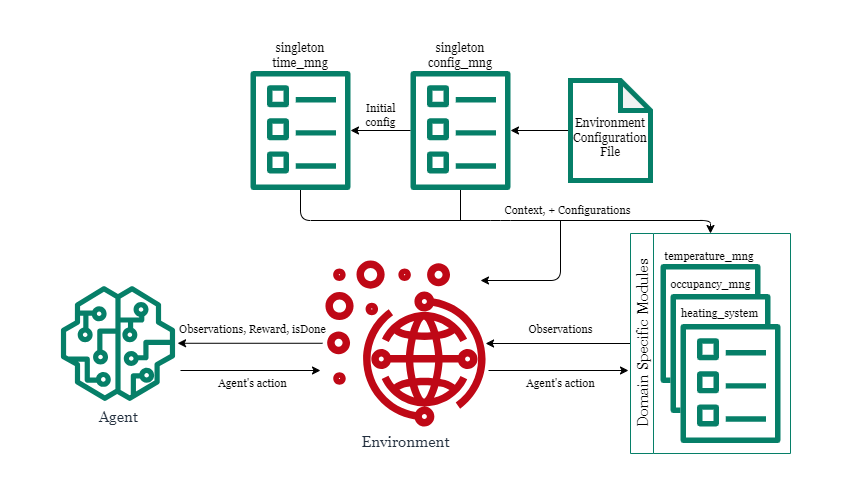

The diagram above was exported from draw.io. Its source (the exported page's mxGraphModel, read from the mxfile embedded in the PNG):
<mxGraphModel dx="1766" dy="719" grid="1" gridSize="10" guides="1" tooltips="1" connect="1" arrows="1" fold="1" page="1" pageScale="1" pageWidth="850" pageHeight="1100" math="0" shadow="0">
  <root>
    <mxCell id="0" />
    <mxCell id="1" parent="0" />
    <mxCell id="282" value="" style="rounded=0;whiteSpace=wrap;html=1;labelBackgroundColor=none;fillStyle=solid;fontFamily=Georgia;fontSize=11;fillColor=default;strokeColor=none;" vertex="1" parent="1">
      <mxGeometry width="850" height="480" as="geometry" />
    </mxCell>
    <mxCell id="20" style="edgeStyle=none;html=1;fontFamily=Georgia;" parent="1" source="19" target="191" edge="1">
      <mxGeometry relative="1" as="geometry">
        <mxPoint x="545" y="90.67567567567562" as="targetPoint" />
      </mxGeometry>
    </mxCell>
    <mxCell id="19" value="&lt;br&gt;Environment Configuration&lt;br&gt;File" style="shape=note;whiteSpace=wrap;html=1;backgroundOutline=1;darkOpacity=0.05;strokeColor=#067f68;strokeWidth=5;fontFamily=Georgia;" parent="1" vertex="1">
      <mxGeometry x="570" y="80" width="80" height="100" as="geometry" />
    </mxCell>
    <mxCell id="210" style="edgeStyle=none;html=1;fontColor=default;fontFamily=Georgia;labelBackgroundColor=none;" parent="1" source="81" target="88" edge="1">
      <mxGeometry relative="1" as="geometry" />
    </mxCell>
    <mxCell id="211" value="Observations" style="edgeLabel;html=1;align=center;verticalAlign=middle;resizable=0;points=[];fontColor=default;fontFamily=Georgia;labelBackgroundColor=none;" parent="210" vertex="1" connectable="0">
      <mxGeometry x="-0.2164" y="1" relative="1" as="geometry">
        <mxPoint x="-13" y="-15" as="offset" />
      </mxGeometry>
    </mxCell>
    <mxCell id="81" value="Domain Specific Modules" style="swimlane;horizontal=0;whiteSpace=wrap;html=1;strokeColor=#067f68;fontFamily=Georgia;fontSize=15;fontStyle=0" parent="1" vertex="1">
      <mxGeometry x="630" y="233" width="160" height="220" as="geometry" />
    </mxCell>
    <mxCell id="273" value="" style="group;movable=0;resizable=0;rotatable=0;deletable=0;editable=0;connectable=0;" vertex="1" connectable="0" parent="81">
      <mxGeometry x="29.99943127962092" y="10" width="120" height="200.00122448979596" as="geometry" />
    </mxCell>
    <mxCell id="272" value="&lt;span style=&quot;background-color: rgb(255, 255, 255);&quot;&gt;&lt;font style=&quot;font-size: 11px;&quot;&gt;temperature_mng&lt;/font&gt;&lt;/span&gt;" style="rounded=0;whiteSpace=wrap;html=1;labelBackgroundColor=none;fillStyle=solid;fillColor=none;fontSize=11;strokeColor=none;container=0;fontFamily=Georgia;" vertex="1" parent="273">
      <mxGeometry width="98" height="25" as="geometry" />
    </mxCell>
    <mxCell id="259" value="" style="rounded=0;whiteSpace=wrap;html=1;shadow=0;glass=0;fillStyle=solid;strokeColor=none;strokeWidth=10;fontColor=default;fillColor=default;gradientColor=none;fontFamily=Georgia;movable=1;resizable=1;rotatable=1;deletable=1;editable=1;connectable=1;container=0;" vertex="1" parent="273">
      <mxGeometry y="21.07965586234502" width="99.99999999999999" height="107.84313725490196" as="geometry" />
    </mxCell>
    <mxCell id="260" value="" style="sketch=0;outlineConnect=0;fontColor=#232F3E;gradientColor=none;fillColor=#067f68;strokeColor=default;dashed=0;verticalLabelPosition=bottom;verticalAlign=top;align=center;html=1;fontSize=12;fontStyle=0;aspect=fixed;pointerEvents=1;shape=mxgraph.aws4.template;fontFamily=Georgia;movable=1;resizable=1;rotatable=1;deletable=1;editable=1;connectable=1;container=0;" vertex="1" parent="273">
      <mxGeometry y="20.00122448979596" width="100" height="120" as="geometry" />
    </mxCell>
    <mxCell id="261" value="" style="rounded=0;whiteSpace=wrap;html=1;labelBackgroundColor=default;fillColor=default;fillStyle=solid;strokeColor=none;movable=1;resizable=1;rotatable=1;deletable=1;editable=1;connectable=1;container=0;fontFamily=Georgia;" vertex="1" parent="273">
      <mxGeometry x="10" y="30.00122448979596" width="80" height="100" as="geometry" />
    </mxCell>
    <mxCell id="271" value="&lt;span style=&quot;&quot;&gt;&lt;font style=&quot;font-size: 11px;&quot;&gt;occupancy_mng&lt;/font&gt;&lt;/span&gt;" style="rounded=0;whiteSpace=wrap;html=1;labelBackgroundColor=none;fillStyle=solid;fillColor=none;fontSize=11;strokeColor=none;container=0;fontFamily=Georgia;" vertex="1" parent="273">
      <mxGeometry x="3" y="30.00122448979596" width="95" height="21.08" as="geometry" />
    </mxCell>
    <mxCell id="263" value="" style="rounded=0;whiteSpace=wrap;html=1;shadow=0;glass=0;fillStyle=solid;strokeColor=none;strokeWidth=10;fontColor=default;fillColor=default;gradientColor=none;fontFamily=Georgia;movable=1;resizable=1;rotatable=1;deletable=1;editable=1;connectable=1;container=0;" vertex="1" parent="273">
      <mxGeometry x="10" y="51.07965586234502" width="99.99999999999999" height="107.84313725490196" as="geometry" />
    </mxCell>
    <mxCell id="264" value="" style="sketch=0;outlineConnect=0;fontColor=#232F3E;gradientColor=none;fillColor=#067f68;strokeColor=default;dashed=0;verticalLabelPosition=bottom;verticalAlign=top;align=center;html=1;fontSize=12;fontStyle=0;aspect=fixed;pointerEvents=1;shape=mxgraph.aws4.template;fontFamily=Georgia;movable=1;resizable=1;rotatable=1;deletable=1;editable=1;connectable=1;container=0;" vertex="1" parent="273">
      <mxGeometry x="10" y="50.00122448979596" width="100" height="120" as="geometry" />
    </mxCell>
    <mxCell id="265" value="" style="rounded=0;whiteSpace=wrap;html=1;labelBackgroundColor=default;fillColor=default;fillStyle=solid;strokeColor=none;movable=1;resizable=1;rotatable=1;deletable=1;editable=1;connectable=1;container=0;fontFamily=Georgia;" vertex="1" parent="273">
      <mxGeometry x="20" y="60.00122448979596" width="80" height="100" as="geometry" />
    </mxCell>
    <mxCell id="270" value="&lt;span style=&quot;&quot;&gt;&lt;font style=&quot;font-size: 11px;&quot;&gt;heating_system&lt;/font&gt;&lt;/span&gt;" style="rounded=0;whiteSpace=wrap;html=1;labelBackgroundColor=none;fillStyle=solid;fillColor=none;fontSize=11;strokeColor=none;container=0;fontFamily=Georgia;" vertex="1" parent="273">
      <mxGeometry x="12.5" y="60.00122448979596" width="95" height="20" as="geometry" />
    </mxCell>
    <mxCell id="267" value="" style="rounded=0;whiteSpace=wrap;html=1;labelBackgroundColor=default;fillColor=default;fillStyle=solid;strokeColor=none;movable=1;resizable=1;rotatable=1;deletable=1;editable=1;connectable=1;container=0;fontFamily=Georgia;" vertex="1" parent="273">
      <mxGeometry x="30" y="90.00122448979596" width="80" height="100" as="geometry" />
    </mxCell>
    <mxCell id="268" value="" style="rounded=0;whiteSpace=wrap;html=1;shadow=0;glass=0;fillStyle=solid;strokeColor=none;strokeWidth=10;fontColor=default;fillColor=default;gradientColor=none;fontFamily=Georgia;movable=1;resizable=1;rotatable=1;deletable=1;editable=1;connectable=1;container=0;" vertex="1" parent="273">
      <mxGeometry x="20" y="81.07965586234502" width="99.99999999999999" height="107.84313725490196" as="geometry" />
    </mxCell>
    <mxCell id="269" value="" style="sketch=0;outlineConnect=0;fontColor=#232F3E;gradientColor=none;fillColor=#067f68;strokeColor=default;dashed=0;verticalLabelPosition=bottom;verticalAlign=top;align=center;html=1;fontSize=12;fontStyle=0;aspect=fixed;pointerEvents=1;shape=mxgraph.aws4.template;fontFamily=Georgia;movable=1;resizable=1;rotatable=1;deletable=1;editable=1;connectable=1;container=0;" vertex="1" parent="273">
      <mxGeometry x="20" y="80.00122448979596" width="100" height="120" as="geometry" />
    </mxCell>
    <mxCell id="88" value="Environment" style="sketch=0;outlineConnect=0;fontColor=#232F3E;gradientColor=none;fillColor=#BF0816;strokeColor=none;dashed=0;verticalLabelPosition=bottom;verticalAlign=top;align=center;html=1;fontSize=15;fontStyle=0;aspect=fixed;pointerEvents=1;shape=mxgraph.aws4.fleet_management;fontFamily=Georgia;" parent="1" vertex="1">
      <mxGeometry x="322" y="260" width="166" height="166" as="geometry" />
    </mxCell>
    <mxCell id="89" value="Agent" style="sketch=0;outlineConnect=0;fontColor=#232F3E;gradientColor=none;fillColor=#067F68;strokeColor=none;dashed=0;verticalLabelPosition=bottom;verticalAlign=top;align=center;html=1;fontSize=15;fontStyle=0;aspect=fixed;pointerEvents=1;shape=mxgraph.aws4.sagemaker_model;fontFamily=Georgia;" parent="1" vertex="1">
      <mxGeometry x="60" y="285.5" width="115" height="115" as="geometry" />
    </mxCell>
    <mxCell id="188" value="singleton&lt;br&gt;config_mng" style="swimlane;fontStyle=0;childLayout=stackLayout;horizontal=1;startSize=30;horizontalStack=0;resizeParent=1;resizeParentMax=0;resizeLast=0;collapsible=1;marginBottom=0;whiteSpace=wrap;html=1;strokeColor=default;rounded=1;swimlaneLine=0;glass=0;shadow=0;arcSize=0;fontFamily=Georgia;opacity=0;" parent="1" vertex="1">
      <mxGeometry x="409.99943127962086" y="40.0012244897959" width="100" height="150" as="geometry" />
    </mxCell>
    <mxCell id="189" value="" style="group;fontFamily=Georgia;" parent="188" vertex="1" connectable="0">
      <mxGeometry y="30" width="100" height="120" as="geometry" />
    </mxCell>
    <mxCell id="190" value="" style="rounded=0;whiteSpace=wrap;html=1;shadow=0;glass=0;fillStyle=solid;strokeColor=none;strokeWidth=10;fontColor=default;fillColor=default;gradientColor=none;fontFamily=Georgia;" parent="189" vertex="1">
      <mxGeometry y="1.0784313725490196" width="99.99999999999999" height="107.84313725490196" as="geometry" />
    </mxCell>
    <mxCell id="191" value="" style="sketch=0;outlineConnect=0;fontColor=#232F3E;gradientColor=none;fillColor=#067f68;strokeColor=default;dashed=0;verticalLabelPosition=bottom;verticalAlign=top;align=center;html=1;fontSize=12;fontStyle=0;aspect=fixed;pointerEvents=1;shape=mxgraph.aws4.template;fontFamily=Georgia;" parent="189" vertex="1">
      <mxGeometry width="100" height="120" as="geometry" />
    </mxCell>
    <mxCell id="215" style="edgeStyle=none;html=1;fontColor=default;fontFamily=Georgia;" parent="1" source="208" target="81" edge="1">
      <mxGeometry relative="1" as="geometry">
        <mxPoint x="780" y="240" as="targetPoint" />
        <mxPoint x="320" y="220" as="sourcePoint" />
        <Array as="points">
          <mxPoint x="300" y="220" />
          <mxPoint x="500" y="220" />
          <mxPoint x="710" y="220" />
        </Array>
      </mxGeometry>
    </mxCell>
    <mxCell id="218" value="Context, + Configurations" style="edgeLabel;html=1;align=center;verticalAlign=middle;resizable=0;points=[];fontColor=default;fontFamily=Georgia;labelBackgroundColor=none;" parent="215" vertex="1" connectable="0">
      <mxGeometry x="0.112" y="1" relative="1" as="geometry">
        <mxPoint x="45" y="-9" as="offset" />
      </mxGeometry>
    </mxCell>
    <mxCell id="216" style="edgeStyle=none;html=1;fontColor=default;fontFamily=Georgia;endArrow=none;endFill=0;" parent="1" source="191" edge="1">
      <mxGeometry relative="1" as="geometry">
        <mxPoint x="459.99943127962115" y="220" as="targetPoint" />
      </mxGeometry>
    </mxCell>
    <mxCell id="219" style="edgeStyle=none;html=1;fontColor=default;fontFamily=Georgia;labelBackgroundColor=none;" parent="1" edge="1">
      <mxGeometry relative="1" as="geometry">
        <mxPoint x="322" y="342.77" as="sourcePoint" />
        <mxPoint x="177.0741559349558" y="342.77" as="targetPoint" />
      </mxGeometry>
    </mxCell>
    <mxCell id="220" value="Observations, Reward, isDone" style="edgeLabel;html=1;align=center;verticalAlign=middle;resizable=0;points=[];fontColor=default;labelBackgroundColor=none;fontFamily=Georgia;" parent="219" vertex="1" connectable="0">
      <mxGeometry x="-0.2164" y="1" relative="1" as="geometry">
        <mxPoint x="-13" y="-15" as="offset" />
      </mxGeometry>
    </mxCell>
    <mxCell id="221" style="edgeStyle=none;html=1;fontColor=default;fontFamily=Georgia;labelBackgroundColor=none;" parent="1" edge="1">
      <mxGeometry relative="1" as="geometry">
        <mxPoint x="180" y="370" as="sourcePoint" />
        <mxPoint x="320" y="370" as="targetPoint" />
      </mxGeometry>
    </mxCell>
    <mxCell id="222" value="Agent's action" style="edgeLabel;html=1;align=center;verticalAlign=middle;resizable=0;points=[];fontColor=default;fontFamily=Georgia;labelBackgroundColor=none;" parent="221" vertex="1" connectable="0">
      <mxGeometry x="-0.3106" y="3" relative="1" as="geometry">
        <mxPoint x="23" y="16" as="offset" />
      </mxGeometry>
    </mxCell>
    <mxCell id="223" style="edgeStyle=none;html=1;fontColor=default;fontFamily=Georgia;labelBackgroundColor=none;" parent="1" edge="1">
      <mxGeometry relative="1" as="geometry">
        <mxPoint x="488" y="370" as="sourcePoint" />
        <mxPoint x="628" y="370" as="targetPoint" />
      </mxGeometry>
    </mxCell>
    <mxCell id="224" value="Agent's action" style="edgeLabel;html=1;align=center;verticalAlign=middle;resizable=0;points=[];fontColor=default;fontFamily=Georgia;labelBackgroundColor=none;" parent="223" vertex="1" connectable="0">
      <mxGeometry x="-0.3106" y="3" relative="1" as="geometry">
        <mxPoint x="23" y="16" as="offset" />
      </mxGeometry>
    </mxCell>
    <mxCell id="226" style="edgeStyle=none;html=1;fontColor=default;fontFamily=Georgia;" parent="1" edge="1">
      <mxGeometry relative="1" as="geometry">
        <mxPoint x="480" y="280" as="targetPoint" />
        <mxPoint x="560" y="220" as="sourcePoint" />
        <Array as="points">
          <mxPoint x="560" y="280" />
        </Array>
      </mxGeometry>
    </mxCell>
    <mxCell id="205" value="singleton time_mng" style="swimlane;fontStyle=0;childLayout=stackLayout;horizontal=1;startSize=30;horizontalStack=0;resizeParent=1;resizeParentMax=0;resizeLast=0;collapsible=1;marginBottom=0;whiteSpace=wrap;html=1;strokeColor=default;rounded=1;swimlaneLine=0;glass=0;shadow=0;arcSize=0;fontFamily=Georgia;spacing=0;spacingBottom=0;verticalAlign=middle;perimeterSpacing=0;opacity=0;" parent="1" vertex="1">
      <mxGeometry x="249.99943127962092" y="40.00122448979596" width="100" height="150" as="geometry" />
    </mxCell>
    <mxCell id="206" value="" style="group;fontFamily=Georgia;" parent="205" vertex="1" connectable="0">
      <mxGeometry y="30" width="100" height="120" as="geometry" />
    </mxCell>
    <mxCell id="207" value="" style="rounded=0;whiteSpace=wrap;html=1;shadow=0;glass=0;fillStyle=solid;strokeColor=none;strokeWidth=10;fontColor=default;fillColor=default;gradientColor=none;fontFamily=Georgia;" parent="206" vertex="1">
      <mxGeometry y="1.0784313725490196" width="99.99999999999999" height="107.84313725490196" as="geometry" />
    </mxCell>
    <mxCell id="208" value="" style="sketch=0;outlineConnect=0;fontColor=#232F3E;gradientColor=none;fillColor=#067f68;strokeColor=default;dashed=0;verticalLabelPosition=bottom;verticalAlign=top;align=center;html=1;fontSize=12;fontStyle=0;aspect=fixed;pointerEvents=1;shape=mxgraph.aws4.template;fontFamily=Georgia;" parent="206" vertex="1">
      <mxGeometry width="100" height="120" as="geometry" />
    </mxCell>
    <mxCell id="277" style="edgeStyle=none;html=1;labelBackgroundColor=none;fontSize=11;fontFamily=Georgia;" edge="1" parent="1" source="191" target="208">
      <mxGeometry relative="1" as="geometry" />
    </mxCell>
    <mxCell id="278" value="Initial&lt;br&gt;config" style="edgeLabel;html=1;align=center;verticalAlign=middle;resizable=0;points=[];fontSize=11;labelBackgroundColor=none;fontFamily=Georgia;" vertex="1" connectable="0" parent="277">
      <mxGeometry x="0.3172" y="2" relative="1" as="geometry">
        <mxPoint x="9" y="-17" as="offset" />
      </mxGeometry>
    </mxCell>
  </root>
</mxGraphModel>